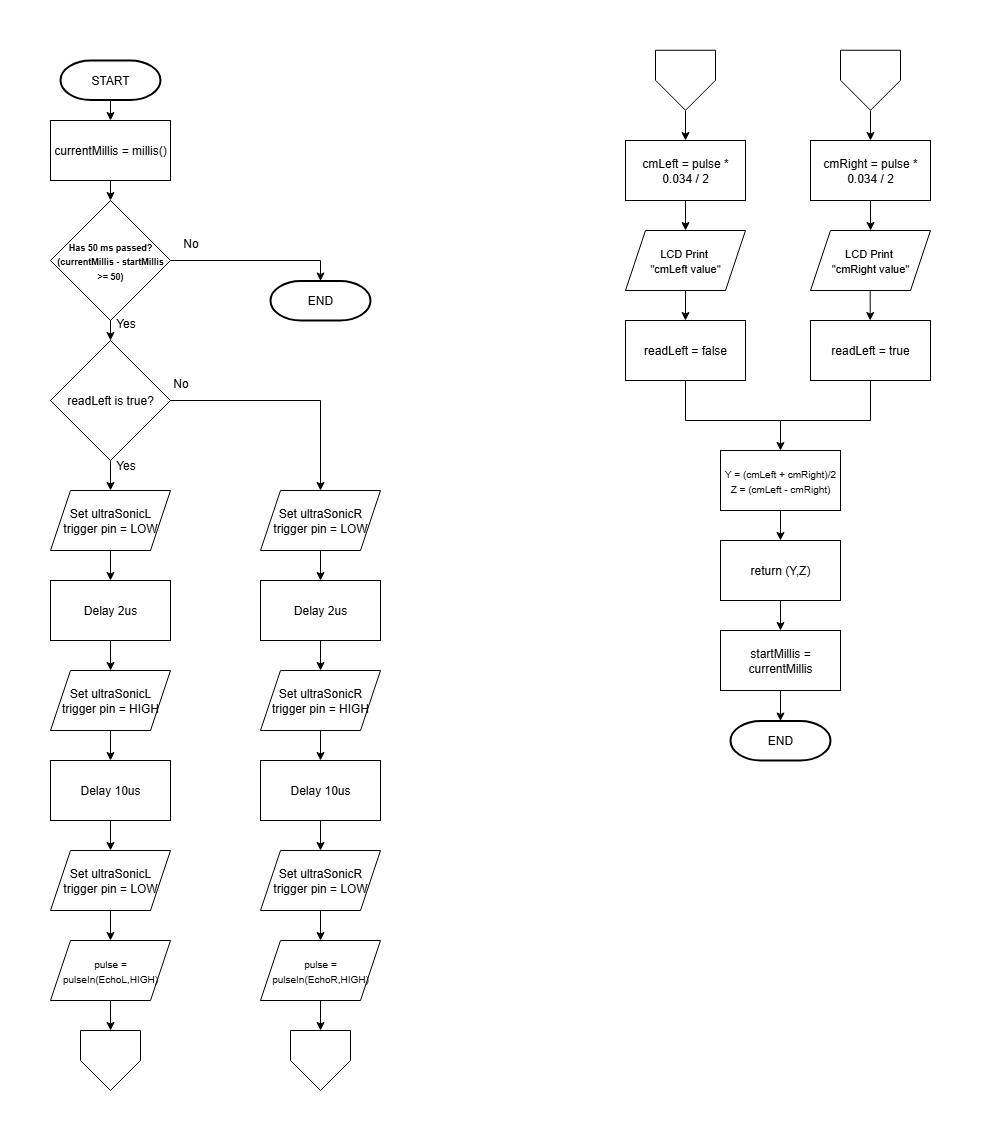

The diagram above was exported from draw.io. Its source (the exported page's mxGraphModel, read from the mxfile embedded in the PNG):
<mxGraphModel dx="2068" dy="1140" grid="1" gridSize="10" guides="1" tooltips="1" connect="1" arrows="1" fold="1" page="1" pageScale="1" pageWidth="850" pageHeight="1100" math="0" shadow="0">
  <root>
    <mxCell id="0" />
    <mxCell id="1" parent="0" />
    <mxCell id="XZ84CSnpWujn0cYg-G9D-2" value="START" style="strokeWidth=2;html=1;shape=mxgraph.flowchart.terminator;whiteSpace=wrap;" parent="1" vertex="1">
      <mxGeometry x="70" y="50" width="100" height="39.5" as="geometry" />
    </mxCell>
    <mxCell id="HVsZvfbl4Z3mtE5dpsJd-1" value="" style="endArrow=classic;html=1;rounded=0;exitX=0.5;exitY=1;exitDx=0;exitDy=0;exitPerimeter=0;" parent="1" source="XZ84CSnpWujn0cYg-G9D-2" edge="1">
      <mxGeometry width="50" height="50" relative="1" as="geometry">
        <mxPoint x="210" y="310" as="sourcePoint" />
        <mxPoint x="120" y="110" as="targetPoint" />
      </mxGeometry>
    </mxCell>
    <mxCell id="HVsZvfbl4Z3mtE5dpsJd-3" value="&lt;span style=&quot;background-color: transparent; color: light-dark(rgb(0, 0, 0), rgb(255, 255, 255));&quot;&gt;currentMillis = millis()&lt;/span&gt;" style="rounded=0;whiteSpace=wrap;html=1;" parent="1" vertex="1">
      <mxGeometry x="60" y="110" width="120" height="60" as="geometry" />
    </mxCell>
    <mxCell id="HVsZvfbl4Z3mtE5dpsJd-4" value="&lt;font style=&quot;font-size: 9px;&quot;&gt;&lt;b&gt;Has 50 ms passed?&lt;/b&gt;&lt;/font&gt;&lt;div&gt;&lt;font style=&quot;font-size: 9px;&quot;&gt;&lt;b&gt;(currentMillis - startMillis &amp;gt;= 50)&lt;/b&gt;&lt;/font&gt;&lt;/div&gt;" style="rhombus;whiteSpace=wrap;html=1;" parent="1" vertex="1">
      <mxGeometry x="60" y="190" width="120" height="120" as="geometry" />
    </mxCell>
    <mxCell id="HVsZvfbl4Z3mtE5dpsJd-5" value="readLeft is true?" style="rhombus;whiteSpace=wrap;html=1;" parent="1" vertex="1">
      <mxGeometry x="60" y="330" width="120" height="120" as="geometry" />
    </mxCell>
    <mxCell id="HVsZvfbl4Z3mtE5dpsJd-7" value="&lt;div&gt;Set ultraSonicL trigger pin = LOW&lt;/div&gt;" style="shape=parallelogram;perimeter=parallelogramPerimeter;whiteSpace=wrap;html=1;fixedSize=1;" parent="1" vertex="1">
      <mxGeometry x="60" y="480" width="120" height="60" as="geometry" />
    </mxCell>
    <mxCell id="HVsZvfbl4Z3mtE5dpsJd-8" value="&lt;div&gt;Delay 2us&lt;/div&gt;" style="rounded=0;whiteSpace=wrap;html=1;" parent="1" vertex="1">
      <mxGeometry x="60" y="570" width="120" height="60" as="geometry" />
    </mxCell>
    <mxCell id="HVsZvfbl4Z3mtE5dpsJd-9" value="Set ultraSonicL trigger pin = HIGH" style="shape=parallelogram;perimeter=parallelogramPerimeter;whiteSpace=wrap;html=1;fixedSize=1;" parent="1" vertex="1">
      <mxGeometry x="60" y="660" width="120" height="60" as="geometry" />
    </mxCell>
    <mxCell id="HVsZvfbl4Z3mtE5dpsJd-10" value="&lt;div&gt;Delay 10us&lt;/div&gt;" style="rounded=0;whiteSpace=wrap;html=1;" parent="1" vertex="1">
      <mxGeometry x="60" y="750" width="120" height="60" as="geometry" />
    </mxCell>
    <mxCell id="HVsZvfbl4Z3mtE5dpsJd-11" value="Set ultraSonicL trigger pin = LOW" style="shape=parallelogram;perimeter=parallelogramPerimeter;whiteSpace=wrap;html=1;fixedSize=1;" parent="1" vertex="1">
      <mxGeometry x="60" y="840" width="120" height="60" as="geometry" />
    </mxCell>
    <mxCell id="HVsZvfbl4Z3mtE5dpsJd-12" value="&lt;font style=&quot;font-size: 10px;&quot;&gt;pulse = pulseIn(EchoL,HIGH)&lt;/font&gt;" style="shape=parallelogram;perimeter=parallelogramPerimeter;whiteSpace=wrap;html=1;fixedSize=1;" parent="1" vertex="1">
      <mxGeometry x="60" y="930" width="120" height="60" as="geometry" />
    </mxCell>
    <mxCell id="HVsZvfbl4Z3mtE5dpsJd-15" value="cmLeft = pulse * 0.034 / 2" style="rounded=0;whiteSpace=wrap;html=1;" parent="1" vertex="1">
      <mxGeometry x="635" y="130" width="120" height="60" as="geometry" />
    </mxCell>
    <mxCell id="HVsZvfbl4Z3mtE5dpsJd-16" value="&lt;font style=&quot;font-size: 11px;&quot;&gt;LCD Print&amp;nbsp;&lt;/font&gt;&lt;div&gt;&lt;font style=&quot;font-size: 11px;&quot;&gt;&quot;&lt;font style=&quot;&quot;&gt;cmLeft&lt;/font&gt;&amp;nbsp;value&quot;&lt;/font&gt;&lt;/div&gt;" style="shape=parallelogram;perimeter=parallelogramPerimeter;whiteSpace=wrap;html=1;fixedSize=1;" parent="1" vertex="1">
      <mxGeometry x="635" y="220" width="120" height="60" as="geometry" />
    </mxCell>
    <mxCell id="HVsZvfbl4Z3mtE5dpsJd-19" value="readLeft = false" style="rounded=0;whiteSpace=wrap;html=1;" parent="1" vertex="1">
      <mxGeometry x="635" y="310" width="120" height="60" as="geometry" />
    </mxCell>
    <mxCell id="HVsZvfbl4Z3mtE5dpsJd-21" value="" style="endArrow=classic;html=1;rounded=0;exitX=0.5;exitY=1;exitDx=0;exitDy=0;entryX=0.5;entryY=0;entryDx=0;entryDy=0;" parent="1" source="HVsZvfbl4Z3mtE5dpsJd-3" target="HVsZvfbl4Z3mtE5dpsJd-4" edge="1">
      <mxGeometry width="50" height="50" relative="1" as="geometry">
        <mxPoint x="530" y="420" as="sourcePoint" />
        <mxPoint x="580" y="370" as="targetPoint" />
      </mxGeometry>
    </mxCell>
    <mxCell id="HVsZvfbl4Z3mtE5dpsJd-22" value="" style="endArrow=classic;html=1;rounded=0;exitX=0.5;exitY=1;exitDx=0;exitDy=0;entryX=0.5;entryY=0;entryDx=0;entryDy=0;" parent="1" source="HVsZvfbl4Z3mtE5dpsJd-4" target="HVsZvfbl4Z3mtE5dpsJd-5" edge="1">
      <mxGeometry width="50" height="50" relative="1" as="geometry">
        <mxPoint x="220" y="380" as="sourcePoint" />
        <mxPoint x="270" y="330" as="targetPoint" />
      </mxGeometry>
    </mxCell>
    <mxCell id="HVsZvfbl4Z3mtE5dpsJd-23" value="" style="endArrow=classic;html=1;rounded=0;exitX=0.5;exitY=1;exitDx=0;exitDy=0;entryX=0.5;entryY=0;entryDx=0;entryDy=0;" parent="1" source="HVsZvfbl4Z3mtE5dpsJd-5" target="HVsZvfbl4Z3mtE5dpsJd-7" edge="1">
      <mxGeometry width="50" height="50" relative="1" as="geometry">
        <mxPoint x="220" y="510" as="sourcePoint" />
        <mxPoint x="270" y="460" as="targetPoint" />
      </mxGeometry>
    </mxCell>
    <mxCell id="HVsZvfbl4Z3mtE5dpsJd-24" value="" style="endArrow=classic;html=1;rounded=0;exitX=0.5;exitY=1;exitDx=0;exitDy=0;entryX=0.5;entryY=0;entryDx=0;entryDy=0;" parent="1" source="HVsZvfbl4Z3mtE5dpsJd-7" target="HVsZvfbl4Z3mtE5dpsJd-8" edge="1">
      <mxGeometry width="50" height="50" relative="1" as="geometry">
        <mxPoint x="220" y="620" as="sourcePoint" />
        <mxPoint x="270" y="570" as="targetPoint" />
      </mxGeometry>
    </mxCell>
    <mxCell id="HVsZvfbl4Z3mtE5dpsJd-25" value="" style="endArrow=classic;html=1;rounded=0;exitX=0.5;exitY=1;exitDx=0;exitDy=0;entryX=0.5;entryY=0;entryDx=0;entryDy=0;" parent="1" source="HVsZvfbl4Z3mtE5dpsJd-8" target="HVsZvfbl4Z3mtE5dpsJd-9" edge="1">
      <mxGeometry width="50" height="50" relative="1" as="geometry">
        <mxPoint x="220" y="680" as="sourcePoint" />
        <mxPoint x="270" y="630" as="targetPoint" />
      </mxGeometry>
    </mxCell>
    <mxCell id="HVsZvfbl4Z3mtE5dpsJd-26" value="" style="endArrow=classic;html=1;rounded=0;exitX=0.5;exitY=1;exitDx=0;exitDy=0;entryX=0.5;entryY=0;entryDx=0;entryDy=0;" parent="1" source="HVsZvfbl4Z3mtE5dpsJd-9" target="HVsZvfbl4Z3mtE5dpsJd-10" edge="1">
      <mxGeometry width="50" height="50" relative="1" as="geometry">
        <mxPoint x="220" y="720" as="sourcePoint" />
        <mxPoint x="270" y="670" as="targetPoint" />
      </mxGeometry>
    </mxCell>
    <mxCell id="HVsZvfbl4Z3mtE5dpsJd-27" value="" style="endArrow=classic;html=1;rounded=0;exitX=0.5;exitY=1;exitDx=0;exitDy=0;entryX=0.5;entryY=0;entryDx=0;entryDy=0;" parent="1" source="HVsZvfbl4Z3mtE5dpsJd-10" target="HVsZvfbl4Z3mtE5dpsJd-11" edge="1">
      <mxGeometry width="50" height="50" relative="1" as="geometry">
        <mxPoint x="220" y="860" as="sourcePoint" />
        <mxPoint x="270" y="810" as="targetPoint" />
      </mxGeometry>
    </mxCell>
    <mxCell id="HVsZvfbl4Z3mtE5dpsJd-28" value="" style="endArrow=classic;html=1;rounded=0;exitX=0.5;exitY=1;exitDx=0;exitDy=0;entryX=0.5;entryY=0;entryDx=0;entryDy=0;" parent="1" source="HVsZvfbl4Z3mtE5dpsJd-11" target="HVsZvfbl4Z3mtE5dpsJd-12" edge="1">
      <mxGeometry width="50" height="50" relative="1" as="geometry">
        <mxPoint x="220" y="940" as="sourcePoint" />
        <mxPoint x="270" y="890" as="targetPoint" />
      </mxGeometry>
    </mxCell>
    <mxCell id="HVsZvfbl4Z3mtE5dpsJd-29" value="" style="endArrow=classic;html=1;rounded=0;exitX=0.5;exitY=1;exitDx=0;exitDy=0;entryX=0.5;entryY=0;entryDx=0;entryDy=0;" parent="1" source="HVsZvfbl4Z3mtE5dpsJd-12" edge="1">
      <mxGeometry width="50" height="50" relative="1" as="geometry">
        <mxPoint x="220" y="940" as="sourcePoint" />
        <mxPoint x="120" y="1020" as="targetPoint" />
      </mxGeometry>
    </mxCell>
    <mxCell id="HVsZvfbl4Z3mtE5dpsJd-30" value="" style="endArrow=classic;html=1;rounded=0;exitX=0.5;exitY=1;exitDx=0;exitDy=0;" parent="1" edge="1">
      <mxGeometry width="50" height="50" relative="1" as="geometry">
        <mxPoint x="695" y="100" as="sourcePoint" />
        <mxPoint x="695" y="130" as="targetPoint" />
      </mxGeometry>
    </mxCell>
    <mxCell id="HVsZvfbl4Z3mtE5dpsJd-31" value="" style="endArrow=classic;html=1;rounded=0;exitX=0.5;exitY=1;exitDx=0;exitDy=0;entryX=0.5;entryY=0;entryDx=0;entryDy=0;" parent="1" source="HVsZvfbl4Z3mtE5dpsJd-15" target="HVsZvfbl4Z3mtE5dpsJd-16" edge="1">
      <mxGeometry width="50" height="50" relative="1" as="geometry">
        <mxPoint x="730" y="270" as="sourcePoint" />
        <mxPoint x="780" y="220" as="targetPoint" />
      </mxGeometry>
    </mxCell>
    <mxCell id="HVsZvfbl4Z3mtE5dpsJd-35" value="END" style="strokeWidth=2;html=1;shape=mxgraph.flowchart.terminator;whiteSpace=wrap;" parent="1" vertex="1">
      <mxGeometry x="280" y="270.5" width="100" height="39.5" as="geometry" />
    </mxCell>
    <mxCell id="HVsZvfbl4Z3mtE5dpsJd-37" value="" style="endArrow=classic;html=1;rounded=0;exitX=1;exitY=0.5;exitDx=0;exitDy=0;entryX=0.5;entryY=0;entryDx=0;entryDy=0;entryPerimeter=0;" parent="1" source="HVsZvfbl4Z3mtE5dpsJd-4" target="HVsZvfbl4Z3mtE5dpsJd-35" edge="1">
      <mxGeometry width="50" height="50" relative="1" as="geometry">
        <mxPoint x="310" y="350" as="sourcePoint" />
        <mxPoint x="360" y="300" as="targetPoint" />
        <Array as="points">
          <mxPoint x="330" y="250" />
        </Array>
      </mxGeometry>
    </mxCell>
    <mxCell id="HVsZvfbl4Z3mtE5dpsJd-38" value="&lt;div&gt;Set ultraSonicR trigger pin = LOW&lt;/div&gt;" style="shape=parallelogram;perimeter=parallelogramPerimeter;whiteSpace=wrap;html=1;fixedSize=1;" parent="1" vertex="1">
      <mxGeometry x="270" y="480" width="120" height="60" as="geometry" />
    </mxCell>
    <mxCell id="HVsZvfbl4Z3mtE5dpsJd-39" value="&lt;div&gt;Delay 2us&lt;/div&gt;" style="rounded=0;whiteSpace=wrap;html=1;" parent="1" vertex="1">
      <mxGeometry x="270" y="570" width="120" height="60" as="geometry" />
    </mxCell>
    <mxCell id="HVsZvfbl4Z3mtE5dpsJd-40" value="Set ultraSonicR trigger pin = HIGH" style="shape=parallelogram;perimeter=parallelogramPerimeter;whiteSpace=wrap;html=1;fixedSize=1;" parent="1" vertex="1">
      <mxGeometry x="270" y="660" width="120" height="60" as="geometry" />
    </mxCell>
    <mxCell id="HVsZvfbl4Z3mtE5dpsJd-41" value="&lt;div&gt;Delay 10us&lt;/div&gt;" style="rounded=0;whiteSpace=wrap;html=1;" parent="1" vertex="1">
      <mxGeometry x="270" y="750" width="120" height="60" as="geometry" />
    </mxCell>
    <mxCell id="HVsZvfbl4Z3mtE5dpsJd-42" value="Set ultraSonicR trigger pin = LOW" style="shape=parallelogram;perimeter=parallelogramPerimeter;whiteSpace=wrap;html=1;fixedSize=1;" parent="1" vertex="1">
      <mxGeometry x="270" y="840" width="120" height="60" as="geometry" />
    </mxCell>
    <mxCell id="HVsZvfbl4Z3mtE5dpsJd-43" value="&lt;font style=&quot;font-size: 10px;&quot;&gt;pulse = pulseIn(EchoR,HIGH)&lt;/font&gt;" style="shape=parallelogram;perimeter=parallelogramPerimeter;whiteSpace=wrap;html=1;fixedSize=1;" parent="1" vertex="1">
      <mxGeometry x="270" y="930" width="120" height="60" as="geometry" />
    </mxCell>
    <mxCell id="HVsZvfbl4Z3mtE5dpsJd-45" value="" style="endArrow=classic;html=1;rounded=0;exitX=0.5;exitY=1;exitDx=0;exitDy=0;entryX=0.5;entryY=0;entryDx=0;entryDy=0;" parent="1" source="HVsZvfbl4Z3mtE5dpsJd-38" target="HVsZvfbl4Z3mtE5dpsJd-39" edge="1">
      <mxGeometry width="50" height="50" relative="1" as="geometry">
        <mxPoint x="430" y="620" as="sourcePoint" />
        <mxPoint x="480" y="570" as="targetPoint" />
      </mxGeometry>
    </mxCell>
    <mxCell id="HVsZvfbl4Z3mtE5dpsJd-46" value="" style="endArrow=classic;html=1;rounded=0;exitX=0.5;exitY=1;exitDx=0;exitDy=0;entryX=0.5;entryY=0;entryDx=0;entryDy=0;" parent="1" source="HVsZvfbl4Z3mtE5dpsJd-39" target="HVsZvfbl4Z3mtE5dpsJd-40" edge="1">
      <mxGeometry width="50" height="50" relative="1" as="geometry">
        <mxPoint x="430" y="680" as="sourcePoint" />
        <mxPoint x="480" y="630" as="targetPoint" />
      </mxGeometry>
    </mxCell>
    <mxCell id="HVsZvfbl4Z3mtE5dpsJd-47" value="" style="endArrow=classic;html=1;rounded=0;exitX=0.5;exitY=1;exitDx=0;exitDy=0;entryX=0.5;entryY=0;entryDx=0;entryDy=0;" parent="1" source="HVsZvfbl4Z3mtE5dpsJd-40" target="HVsZvfbl4Z3mtE5dpsJd-41" edge="1">
      <mxGeometry width="50" height="50" relative="1" as="geometry">
        <mxPoint x="430" y="720" as="sourcePoint" />
        <mxPoint x="480" y="670" as="targetPoint" />
      </mxGeometry>
    </mxCell>
    <mxCell id="HVsZvfbl4Z3mtE5dpsJd-48" value="" style="endArrow=classic;html=1;rounded=0;exitX=0.5;exitY=1;exitDx=0;exitDy=0;entryX=0.5;entryY=0;entryDx=0;entryDy=0;" parent="1" source="HVsZvfbl4Z3mtE5dpsJd-41" target="HVsZvfbl4Z3mtE5dpsJd-42" edge="1">
      <mxGeometry width="50" height="50" relative="1" as="geometry">
        <mxPoint x="430" y="860" as="sourcePoint" />
        <mxPoint x="480" y="810" as="targetPoint" />
      </mxGeometry>
    </mxCell>
    <mxCell id="HVsZvfbl4Z3mtE5dpsJd-49" value="" style="endArrow=classic;html=1;rounded=0;exitX=0.5;exitY=1;exitDx=0;exitDy=0;entryX=0.5;entryY=0;entryDx=0;entryDy=0;" parent="1" source="HVsZvfbl4Z3mtE5dpsJd-42" target="HVsZvfbl4Z3mtE5dpsJd-43" edge="1">
      <mxGeometry width="50" height="50" relative="1" as="geometry">
        <mxPoint x="430" y="940" as="sourcePoint" />
        <mxPoint x="480" y="890" as="targetPoint" />
      </mxGeometry>
    </mxCell>
    <mxCell id="HVsZvfbl4Z3mtE5dpsJd-50" value="" style="endArrow=classic;html=1;rounded=0;exitX=0.5;exitY=1;exitDx=0;exitDy=0;entryX=0.5;entryY=0;entryDx=0;entryDy=0;" parent="1" source="HVsZvfbl4Z3mtE5dpsJd-43" edge="1">
      <mxGeometry width="50" height="50" relative="1" as="geometry">
        <mxPoint x="430" y="940" as="sourcePoint" />
        <mxPoint x="330" y="1020" as="targetPoint" />
      </mxGeometry>
    </mxCell>
    <mxCell id="HVsZvfbl4Z3mtE5dpsJd-51" value="" style="endArrow=classic;html=1;rounded=0;exitX=1;exitY=0.5;exitDx=0;exitDy=0;entryX=0.5;entryY=0;entryDx=0;entryDy=0;" parent="1" source="HVsZvfbl4Z3mtE5dpsJd-5" target="HVsZvfbl4Z3mtE5dpsJd-38" edge="1">
      <mxGeometry width="50" height="50" relative="1" as="geometry">
        <mxPoint x="420" y="490" as="sourcePoint" />
        <mxPoint x="470" y="440" as="targetPoint" />
        <Array as="points">
          <mxPoint x="330" y="390" />
        </Array>
      </mxGeometry>
    </mxCell>
    <mxCell id="HVsZvfbl4Z3mtE5dpsJd-53" value="cmRight = pulse * 0.034 / 2" style="rounded=0;whiteSpace=wrap;html=1;" parent="1" vertex="1">
      <mxGeometry x="820" y="130" width="120" height="60" as="geometry" />
    </mxCell>
    <mxCell id="HVsZvfbl4Z3mtE5dpsJd-54" value="&lt;font style=&quot;font-size: 11px;&quot;&gt;LCD Print&amp;nbsp;&lt;/font&gt;&lt;div&gt;&lt;font style=&quot;font-size: 11px;&quot;&gt;&quot;&lt;font style=&quot;&quot;&gt;cmRight&lt;/font&gt;&amp;nbsp;value&quot;&lt;/font&gt;&lt;/div&gt;" style="shape=parallelogram;perimeter=parallelogramPerimeter;whiteSpace=wrap;html=1;fixedSize=1;" parent="1" vertex="1">
      <mxGeometry x="820" y="220" width="120" height="60" as="geometry" />
    </mxCell>
    <mxCell id="HVsZvfbl4Z3mtE5dpsJd-55" value="return (Y,Z)" style="rounded=0;whiteSpace=wrap;html=1;" parent="1" vertex="1">
      <mxGeometry x="730" y="530" width="120" height="60" as="geometry" />
    </mxCell>
    <mxCell id="HVsZvfbl4Z3mtE5dpsJd-56" value="startMillis = currentMillis" style="rounded=0;whiteSpace=wrap;html=1;" parent="1" vertex="1">
      <mxGeometry x="730" y="620" width="120" height="60" as="geometry" />
    </mxCell>
    <mxCell id="HVsZvfbl4Z3mtE5dpsJd-57" value="readLeft = true" style="rounded=0;whiteSpace=wrap;html=1;" parent="1" vertex="1">
      <mxGeometry x="820" y="310" width="120" height="60" as="geometry" />
    </mxCell>
    <mxCell id="HVsZvfbl4Z3mtE5dpsJd-58" value="END" style="strokeWidth=2;html=1;shape=mxgraph.flowchart.terminator;whiteSpace=wrap;" parent="1" vertex="1">
      <mxGeometry x="740" y="710.5" width="100" height="39.5" as="geometry" />
    </mxCell>
    <mxCell id="HVsZvfbl4Z3mtE5dpsJd-59" value="" style="endArrow=classic;html=1;rounded=0;exitX=0.5;exitY=1;exitDx=0;exitDy=0;" parent="1" edge="1">
      <mxGeometry width="50" height="50" relative="1" as="geometry">
        <mxPoint x="880" y="100" as="sourcePoint" />
        <mxPoint x="880" y="130" as="targetPoint" />
      </mxGeometry>
    </mxCell>
    <mxCell id="HVsZvfbl4Z3mtE5dpsJd-60" value="" style="endArrow=classic;html=1;rounded=0;exitX=0.5;exitY=1;exitDx=0;exitDy=0;entryX=0.5;entryY=0;entryDx=0;entryDy=0;" parent="1" source="HVsZvfbl4Z3mtE5dpsJd-53" target="HVsZvfbl4Z3mtE5dpsJd-54" edge="1">
      <mxGeometry width="50" height="50" relative="1" as="geometry">
        <mxPoint x="915" y="270" as="sourcePoint" />
        <mxPoint x="965" y="220" as="targetPoint" />
      </mxGeometry>
    </mxCell>
    <mxCell id="HVsZvfbl4Z3mtE5dpsJd-65" value="No" style="text;html=1;align=center;verticalAlign=middle;resizable=0;points=[];autosize=1;strokeColor=none;fillColor=none;" parent="1" vertex="1">
      <mxGeometry x="180" y="218" width="40" height="30" as="geometry" />
    </mxCell>
    <mxCell id="HVsZvfbl4Z3mtE5dpsJd-66" value="Yes" style="text;html=1;align=center;verticalAlign=middle;resizable=0;points=[];autosize=1;strokeColor=none;fillColor=none;" parent="1" vertex="1">
      <mxGeometry x="115" y="298" width="40" height="30" as="geometry" />
    </mxCell>
    <mxCell id="HVsZvfbl4Z3mtE5dpsJd-67" value="No" style="text;html=1;align=center;verticalAlign=middle;resizable=0;points=[];autosize=1;strokeColor=none;fillColor=none;" parent="1" vertex="1">
      <mxGeometry x="170" y="358" width="40" height="30" as="geometry" />
    </mxCell>
    <mxCell id="HVsZvfbl4Z3mtE5dpsJd-68" value="Yes" style="text;html=1;align=center;verticalAlign=middle;resizable=0;points=[];autosize=1;strokeColor=none;fillColor=none;" parent="1" vertex="1">
      <mxGeometry x="115" y="440" width="40" height="30" as="geometry" />
    </mxCell>
    <mxCell id="5SFU3fVSzsz9Uou1TUhr-1" value="" style="endArrow=classic;html=1;rounded=0;exitX=0.5;exitY=1;exitDx=0;exitDy=0;entryX=0.5;entryY=0;entryDx=0;entryDy=0;" parent="1" source="HVsZvfbl4Z3mtE5dpsJd-16" target="HVsZvfbl4Z3mtE5dpsJd-19" edge="1">
      <mxGeometry width="50" height="50" relative="1" as="geometry">
        <mxPoint x="500" y="410" as="sourcePoint" />
        <mxPoint x="550" y="360" as="targetPoint" />
      </mxGeometry>
    </mxCell>
    <mxCell id="5SFU3fVSzsz9Uou1TUhr-2" value="" style="endArrow=classic;html=1;rounded=0;exitX=0.5;exitY=1;exitDx=0;exitDy=0;entryX=0.5;entryY=0;entryDx=0;entryDy=0;" parent="1" edge="1">
      <mxGeometry width="50" height="50" relative="1" as="geometry">
        <mxPoint x="879.69" y="280" as="sourcePoint" />
        <mxPoint x="879.69" y="310" as="targetPoint" />
      </mxGeometry>
    </mxCell>
    <mxCell id="5SFU3fVSzsz9Uou1TUhr-3" value="" style="endArrow=classic;html=1;rounded=0;exitX=0.5;exitY=1;exitDx=0;exitDy=0;entryX=0.5;entryY=0;entryDx=0;entryDy=0;" parent="1" source="HVsZvfbl4Z3mtE5dpsJd-57" target="5SFU3fVSzsz9Uou1TUhr-4" edge="1">
      <mxGeometry width="50" height="50" relative="1" as="geometry">
        <mxPoint x="800" y="460" as="sourcePoint" />
        <mxPoint x="880" y="440" as="targetPoint" />
        <Array as="points">
          <mxPoint x="880" y="410" />
          <mxPoint x="790" y="410" />
        </Array>
      </mxGeometry>
    </mxCell>
    <mxCell id="5SFU3fVSzsz9Uou1TUhr-4" value="&lt;font style=&quot;font-size: 10px;&quot;&gt;Y = (cmLeft + cmRight)/2&lt;/font&gt;&lt;div&gt;&lt;font style=&quot;font-size: 10px;&quot;&gt;Z = (cmLeft - cmRight)&lt;/font&gt;&lt;/div&gt;" style="rounded=0;whiteSpace=wrap;html=1;" parent="1" vertex="1">
      <mxGeometry x="730" y="440" width="120" height="60" as="geometry" />
    </mxCell>
    <mxCell id="5SFU3fVSzsz9Uou1TUhr-5" value="" style="endArrow=none;html=1;rounded=0;exitX=0.5;exitY=1;exitDx=0;exitDy=0;" parent="1" source="HVsZvfbl4Z3mtE5dpsJd-19" edge="1">
      <mxGeometry width="50" height="50" relative="1" as="geometry">
        <mxPoint x="830" y="470" as="sourcePoint" />
        <mxPoint x="790" y="410" as="targetPoint" />
        <Array as="points">
          <mxPoint x="695" y="410" />
        </Array>
      </mxGeometry>
    </mxCell>
    <mxCell id="5SFU3fVSzsz9Uou1TUhr-6" value="" style="endArrow=classic;html=1;rounded=0;exitX=0.5;exitY=1;exitDx=0;exitDy=0;entryX=0.5;entryY=0;entryDx=0;entryDy=0;" parent="1" source="5SFU3fVSzsz9Uou1TUhr-4" target="HVsZvfbl4Z3mtE5dpsJd-55" edge="1">
      <mxGeometry width="50" height="50" relative="1" as="geometry">
        <mxPoint x="770" y="590" as="sourcePoint" />
        <mxPoint x="820" y="540" as="targetPoint" />
      </mxGeometry>
    </mxCell>
    <mxCell id="5SFU3fVSzsz9Uou1TUhr-7" value="" style="endArrow=classic;html=1;rounded=0;exitX=0.5;exitY=1;exitDx=0;exitDy=0;entryX=0.5;entryY=0;entryDx=0;entryDy=0;" parent="1" source="HVsZvfbl4Z3mtE5dpsJd-55" target="HVsZvfbl4Z3mtE5dpsJd-56" edge="1">
      <mxGeometry width="50" height="50" relative="1" as="geometry">
        <mxPoint x="760" y="710" as="sourcePoint" />
        <mxPoint x="810" y="660" as="targetPoint" />
      </mxGeometry>
    </mxCell>
    <mxCell id="5SFU3fVSzsz9Uou1TUhr-8" value="" style="endArrow=classic;html=1;rounded=0;exitX=0.5;exitY=1;exitDx=0;exitDy=0;entryX=0.5;entryY=0;entryDx=0;entryDy=0;entryPerimeter=0;" parent="1" source="HVsZvfbl4Z3mtE5dpsJd-56" target="HVsZvfbl4Z3mtE5dpsJd-58" edge="1">
      <mxGeometry width="50" height="50" relative="1" as="geometry">
        <mxPoint x="760" y="710" as="sourcePoint" />
        <mxPoint x="810" y="660" as="targetPoint" />
      </mxGeometry>
    </mxCell>
    <mxCell id="RwAdOhSe2PeCKoxsCUp8-1" value="" style="verticalLabelPosition=bottom;verticalAlign=top;html=1;shape=offPageConnector;rounded=0;size=0.5;" vertex="1" parent="1">
      <mxGeometry x="90" y="1020" width="60" height="60" as="geometry" />
    </mxCell>
    <mxCell id="RwAdOhSe2PeCKoxsCUp8-2" value="" style="verticalLabelPosition=bottom;verticalAlign=top;html=1;shape=offPageConnector;rounded=0;size=0.5;" vertex="1" parent="1">
      <mxGeometry x="300" y="1020" width="60" height="60" as="geometry" />
    </mxCell>
    <mxCell id="RwAdOhSe2PeCKoxsCUp8-3" value="" style="verticalLabelPosition=bottom;verticalAlign=top;html=1;shape=offPageConnector;rounded=0;size=0.5;" vertex="1" parent="1">
      <mxGeometry x="665" y="39.75" width="60" height="60" as="geometry" />
    </mxCell>
    <mxCell id="RwAdOhSe2PeCKoxsCUp8-4" value="" style="verticalLabelPosition=bottom;verticalAlign=top;html=1;shape=offPageConnector;rounded=0;size=0.5;" vertex="1" parent="1">
      <mxGeometry x="850" y="39.75" width="60" height="60" as="geometry" />
    </mxCell>
  </root>
</mxGraphModel>